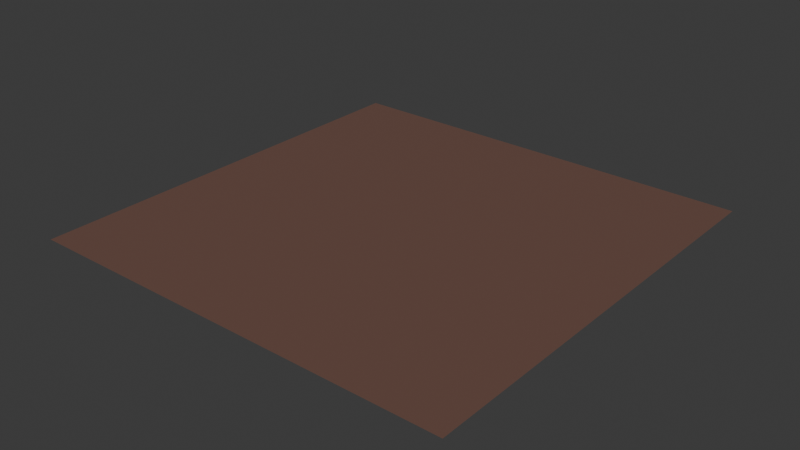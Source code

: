 # Source: teak-brown.blend  (saved by Blender 4.2.66; exported with 4.5.12 LTS)
import bpy
from mathutils import Matrix  # noqa: F401  (used for matrix-valued properties, if any)

bpy.ops.wm.read_factory_settings(use_empty=True)
scene = bpy.context.scene
scene.name = 'Scene'

# ---- images (referenced by path relative to the original .blend; pixels are not part of the script)
import os
ASSET_DIR = os.environ.get("B2B_ASSET_DIR", "")  # directory of the original .blend (textures are referenced by path, not embedded)
HERE = os.path.dirname(os.path.abspath(__file__))  # packed textures are extracted next to this script under _unpacked/

def load_image(name, relpath, width, height, colorspace="sRGB"):
    """Load a texture the original file referenced (path relative to the .blend, or extracted next to this script)."""
    p = next((c for c in (os.path.join(HERE, relpath), os.path.join(ASSET_DIR, relpath)) if relpath and os.path.exists(c)), "")
    if p:
        img = bpy.data.images.load(p, check_existing=True)
        img.name = name
    else:  # same state as the original file: an image datablock whose file is absent (Cycles renders it pink)
        img = bpy.data.images.new(name, width, height)
        img.source = "FILE"
        img.filepath = "//" + (relpath or name)
    img.colorspace_settings.name = colorspace
    return img
img_base = load_image('base', '_unpacked/base.8e2557dd.png', 512, 512, 'sRGB')

# ---- materials (node trees are filled in below, after node groups)
mat_teak_brown = bpy.data.materials.new('teak-brown')

# ---- material node trees
mat_teak_brown.use_nodes = True; mat_teak_brown.node_tree.nodes.clear()
_N = mat_teak_brown.node_tree.nodes; _L = mat_teak_brown.node_tree.links
n0 = _N.new('ShaderNodeBsdfPrincipled'); n0.name = 'Principled BSDF'; n0.location = (10, 300)
n1 = _N.new('ShaderNodeOutputMaterial'); n1.name = 'Material Output'; n1.location = (300, 300)
n2 = _N.new('ShaderNodeTexImage'); n2.name = 'Image Texture'; n2.location = (-440, 210)
n2.label = 'BASE COLOR'
n2.image = img_base
_L.new(n0.outputs[0], n1.inputs[0])
_L.new(n2.outputs[0], n0.inputs[0])
n1.is_active_output = True

# ---- world
world_world = bpy.data.worlds.new('World'); scene.world = world_world
world_world.use_nodes = True; world_world.node_tree.nodes.clear()
_N = world_world.node_tree.nodes; _L = world_world.node_tree.links
n0 = _N.new('ShaderNodeOutputWorld'); n0.name = 'World Output'; n0.location = (300, 300)
n1 = _N.new('ShaderNodeBackground'); n1.name = 'Background'; n1.location = (10, 300)
n1.inputs[0].default_value = (0.05088, 0.05088, 0.05088, 1.0)
_L.new(n1.outputs[0], n0.inputs[0])
n0.is_active_output = True
world_world.color = (0.05088, 0.05088, 0.05088)
world_world.sun_shadow_jitter_overblur = 0.0

# ---- meshes
me_plane = bpy.data.meshes.new('Plane')
me_plane.from_pydata([(-1.0, 1.0, 0.0), (-1.0, -1.0, 0.0), (1.0, 1.0, 0.0), (1.0, -1.0, 0.0)], [], [(0, 1, 2), (1, 3, 2)])
_uv = me_plane.uv_layers.new(name='UVMap')
_uv.uv.foreach_set('vector', [0.0, 1.0, 0.0, 0.0, 1.0, 1.0, 0.0, 0.0, 1.0, 0.0, 1.0, 1.0])
me_plane.materials.append(mat_teak_brown)
me_plane.update()
me_plane.normals_split_custom_set([tuple(v) for v in zip(*[iter([0.0, 0.0, 1.0, 0.0, 0.0, 1.0, 0.0, 0.0, 1.0, 0.0, 0.0, 1.0, 0.0, 0.0, 1.0, 0.0, 0.0, 1.0])] * 3)])

# ---- objects
ob_teak_brown = bpy.data.objects.new('teak-brown', me_plane)

# ---- transforms, parenting, visibility, modifiers, constraints
ob_teak_brown.location = (0.0, 0.0, 0.0)
ob_teak_brown.rotation_mode = 'QUATERNION'
ob_teak_brown.rotation_quaternion = (1.0, 0.0, 0.0, 0.0)

# ---- collection membership
scene.collection.objects.link(ob_teak_brown)

# ---- scene / render settings (as saved in the file)
scene.frame_start = 1; scene.frame_end = 250; scene.frame_set(1)
scene.render.engine = 'BLENDER_EEVEE_NEXT'
bpy.context.view_layer.update()

# ---- added for rendering (the .blend has no active camera and no usable light): camera, sun
cam_auto = bpy.data.cameras.new('AutoCamera')
cam_auto.lens = 50.0
cam_auto.sensor_width = 36.0
cam_auto.clip_end = 1000.0
ob_auto_camera = bpy.data.objects.new('AutoCamera', cam_auto)
scene.collection.objects.link(ob_auto_camera)
ob_auto_camera.location = (2.61693, -3.14032, 2.09354)
ob_auto_camera.rotation_euler = (1.09748, -7.21219e-08, 0.694738)
scene.camera = ob_auto_camera
light_auto_sun = bpy.data.lights.new('AutoSun', 'SUN')
light_auto_sun.energy = 3.0
light_auto_sun.angle = 0.0523599
ob_auto_sun = bpy.data.objects.new('AutoSun', light_auto_sun)
scene.collection.objects.link(ob_auto_sun)
ob_auto_sun.rotation_euler = (0.872665, 0.174533, 0.523599)
bpy.context.view_layer.update()
